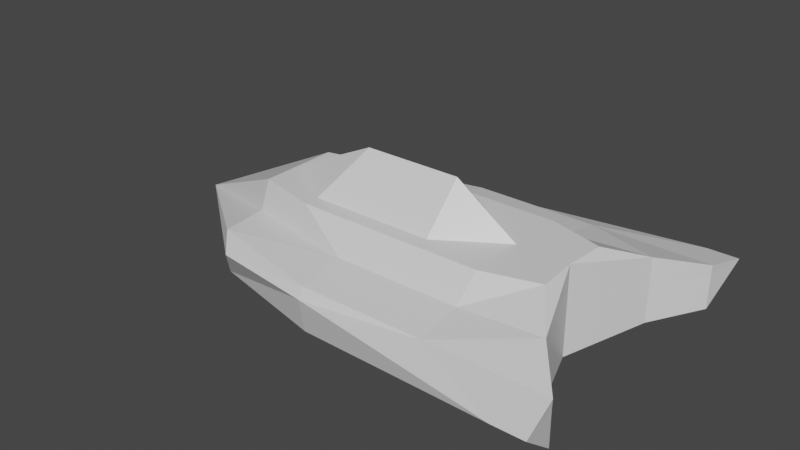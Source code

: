 # Source: Test_Nave.blend  (saved by Blender 2.80.75; exported with 4.5.12 LTS)
import bpy
from mathutils import Matrix  # noqa: F401  (used for matrix-valued properties, if any)

bpy.ops.wm.read_factory_settings(use_empty=True)
scene = bpy.context.scene
scene.name = 'Scene'

# ---- collections
col_collection = bpy.data.collections.new('Collection'); scene.collection.children.link(col_collection)

# ---- materials (node trees are filled in below, after node groups)
mat_material = bpy.data.materials.new('Material')
mat_material.alpha_threshold = 0.0
mat_material.use_transparent_shadow = False
mat_material.line_color = (0.0, 0.0, 0.0, 1.0)

# ---- material node trees
mat_material.use_nodes = True; mat_material.node_tree.nodes.clear()
_N = mat_material.node_tree.nodes; _L = mat_material.node_tree.links
n0 = _N.new('ShaderNodeOutputMaterial'); n0.name = 'Material Output'; n0.location = (300, 300)
n1 = _N.new('ShaderNodeBsdfPrincipled'); n1.name = 'Principled BSDF'; n1.location = (10, 300)
n1.distribution = 'GGX'
n1.subsurface_method = 'BURLEY'
n1.inputs[2].default_value = 0.4
n1.inputs[3].default_value = 1.45
n1.inputs[27].default_value = (0.0, 0.0, 0.0, 1.0)
n1.inputs[28].default_value = 1.0
_L.new(n1.outputs[0], n0.inputs[0])
n0.is_active_output = True

# ---- world
world_world = bpy.data.worlds.new('World'); scene.world = world_world
world_world.use_nodes = True; world_world.node_tree.nodes.clear()
_N = world_world.node_tree.nodes; _L = world_world.node_tree.links
n0 = _N.new('ShaderNodeOutputWorld'); n0.name = 'World Output'; n0.location = (300, 300)
n1 = _N.new('ShaderNodeBackground'); n1.name = 'Background'; n1.location = (10, 300)
n1.inputs[0].default_value = (0.05088, 0.05088, 0.05088, 1.0)
_L.new(n1.outputs[0], n0.inputs[0])
n0.is_active_output = True
world_world.color = (0.05088, 0.05088, 0.05088)
world_world.use_sun_shadow = False
world_world.sun_shadow_jitter_overblur = 0.0

# ---- meshes
me_cube = bpy.data.meshes.new('Cube')
me_cube.from_pydata([(0.7081, 0.0, 0.4811), (-1.0, 0.0, -0.2139), (0.7081, 0.0, -0.5864), (0.0, 0.4477, 0.4811), (2.98e-08, 0.0, -0.5864), (0.0, 0.0, 0.9953), (0.5, 0.4477, 0.4811), (0.5, 0.0, 0.4811), (0.5, 0.0, -0.5864), (-0.5, 0.0, -0.5864), (-0.5, 0.3247, 0.4811), (-0.5, 0.0, 0.4811), (1.0, 1.334, 0.0), (0.7081, 0.0, 0.0), (1.49e-08, 1.055, 0.0), (0.8763, 1.334, 0.0), (-0.4107, 0.9438, 0.0), (0.9747, 1.0, 0.1081), (1.49e-08, 1.0, 0.1081), (0.5, 1.0, 0.1081), (-0.5, 0.7608, 0.1081), (0.9736, 1.0, -0.4141), (0.7081, 0.0, -0.4141), (5.96e-08, 1.0, -0.4141), (0.5, 1.0, -0.4141), (-0.5, 0.7608, -0.4141), (0.8333, 0.6494, 0.2757), (7.451e-09, 0.6494, 0.2088), (0.5, 0.6494, 0.2088), (-0.5, 0.4102, 0.1474), (0.8333, 0.6494, -0.5002), (0.7081, 0.0, -0.5002), (2.98e-08, 0.6494, -0.5002), (0.5, 0.6494, -0.5002), (-0.5, 0.4102, -0.5002), (0.7191, 0.3247, 0.4811), (-0.25, 0.4477, 0.4811), (-0.1431, 0.0, 0.9953), (0.0, 0.3247, 0.4811), (0.25, 0.4477, 0.4811), (0.25, 0.0, 0.9953), (-0.25, 0.3247, 0.4811), (0.25, 0.3247, 0.4811), (0.8333, 0.6494, -0.4141), (0.8333, 0.6494, 0.0), (0.9736, 1.0, 0.0)], [], [(26, 35, 0), (17, 26, 44, 45), (10, 1, 11), (42, 38, 5, 40), (29, 10, 36, 3, 27), (35, 6, 7, 0), (27, 3, 39, 6, 28), (1, 10, 29), (41, 10, 11), (1, 16, 25), (23, 14, 15, 24), (25, 16, 14, 23), (43, 44, 13, 22), (24, 15, 12, 21), (1, 20, 16), (14, 18, 19, 15), (16, 20, 18, 14), (43, 21, 45, 44), (15, 19, 17, 12), (33, 24, 21, 30), (30, 21, 43), (34, 25, 23, 32), (32, 23, 24, 33), (1, 25, 34), (1, 29, 20), (18, 27, 28, 19), (20, 29, 27, 18), (19, 28, 26, 17), (1, 34, 9), (4, 32, 33, 8), (9, 34, 32, 4), (2, 30, 31), (8, 33, 30, 2), (38, 41, 37, 5), (3, 36, 41, 38), (36, 10, 41), (42, 7, 6, 39), (42, 40, 7), (39, 3, 38, 42), (37, 41, 11), (44, 26, 0, 13), (21, 12, 45), (31, 30, 43, 22), (12, 17, 45), (28, 6, 35, 26)])
_uv = me_cube.uv_layers.new(name='UVMap')
_uv.uv.foreach_set('vector', [0.5938, 0.5, 0.625, 0.4688, 0.625, 0.5, 0.5625, 0.5, 0.5938, 0.5, 0.5, 0.5642, 0.5, 0.5313, 0.8125, 0.5, 0.875, 0.625, 0.8125, 0.625, 0.7188, 0.5625, 0.75, 0.5625, 0.75, 0.625, 0.7188, 0.625, 0.5938, 0.3125, 0.625, 0.3125, 0.625, 0.3438, 0.625, 0.375, 0.5938, 0.375, 0.6562, 0.5, 0.6875, 0.5, 0.6875, 0.625, 0.625, 0.5625, 0.5938, 0.375, 0.625, 0.375, 0.625, 0.4062, 0.625, 0.4375, 0.5938, 0.4375, 0.625, 0.25, 0.625, 0.3125, 0.5938, 0.3125, 0.7812, 0.5625, 0.8125, 0.5625, 0.8125, 0.625, 0.5, 0.25, 0.5, 0.3125, 0.4375, 0.3125, 0.4375, 0.375, 0.5, 0.375, 0.5, 0.4375, 0.4375, 0.4375, 0.4375, 0.3125, 0.5, 0.3125, 0.5, 0.375, 0.4375, 0.375, 0.4375, 0.5438, 0.5, 0.5642, 0.5, 0.625, 0.4375, 0.625, 0.4375, 0.4375, 0.5, 0.4375, 0.5, 0.5, 0.4375, 0.5, 0.5625, 0.25, 0.5625, 0.3125, 0.5, 0.3125, 0.5, 0.375, 0.5625, 0.375, 0.5625, 0.4375, 0.5, 0.4375, 0.5, 0.3125, 0.5625, 0.3125, 0.5625, 0.375, 0.5, 0.375, 0.4375, 0.5438, 0.4375, 0.5, 0.5, 0.5313, 0.5, 0.5642, 0.5, 0.4375, 0.5625, 0.4375, 0.5625, 0.5, 0.5, 0.5, 0.4062, 0.4375, 0.4375, 0.4375, 0.4375, 0.5, 0.4062, 0.5, 0.4062, 0.5, 0.4375, 0.5, 0.4375, 0.5438, 0.4062, 0.3125, 0.4375, 0.3125, 0.4375, 0.375, 0.4062, 0.375, 0.4062, 0.375, 0.4375, 0.375, 0.4375, 0.4375, 0.4062, 0.4375, 0.4375, 0.25, 0.4375, 0.3125, 0.4062, 0.3125, 0.5938, 0.25, 0.5938, 0.3125, 0.5625, 0.3125, 0.5625, 0.375, 0.5938, 0.375, 0.5938, 0.4375, 0.5625, 0.4375, 0.5625, 0.3125, 0.5938, 0.3125, 0.5938, 0.375, 0.5625, 0.375, 0.5625, 0.4375, 0.5938, 0.4375, 0.5938, 0.5, 0.5625, 0.5, 0.4062, 0.25, 0.4062, 0.3125, 0.375, 0.3125, 0.375, 0.375, 0.4062, 0.375, 0.4062, 0.4375, 0.375, 0.4375, 0.375, 0.3125, 0.4062, 0.3125, 0.4062, 0.375, 0.375, 0.375, 0.375, 0.5, 0.4062, 0.5, 0.4062, 0.625, 0.375, 0.4375, 0.4062, 0.4375, 0.4062, 0.5, 0.375, 0.5, 0.75, 0.5625, 0.7812, 0.5625, 0.7812, 0.625, 0.75, 0.625, 0.75, 0.5, 0.7812, 0.5, 0.7812, 0.5625, 0.75, 0.5625, 0.7812, 0.5, 0.8125, 0.5625, 0.7812, 0.5625, 0.7188, 0.5625, 0.6875, 0.625, 0.6875, 0.5, 0.7188, 0.5, 0.7188, 0.5625, 0.7188, 0.625, 0.6875, 0.625, 0.7188, 0.5, 0.75, 0.5, 0.75, 0.5625, 0.7188, 0.5625, 0.7812, 0.625, 0.7812, 0.5625, 0.8125, 0.625, 0.5, 0.5642, 0.5938, 0.5, 0.625, 0.625, 0.5, 0.625, 0.4375, 0.5, 0.5, 0.5, 0.5, 0.5313, 0.4062, 0.625, 0.4062, 0.5, 0.4375, 0.5438, 0.4375, 0.625, 0.5, 0.5, 0.5625, 0.5, 0.5, 0.5313, 0.5938, 0.4375, 0.625, 0.4375, 0.625, 0.4688, 0.5938, 0.5])
me_cube.materials.append(mat_material)
me_cube.use_remesh_preserve_volume = False
me_cube.use_remesh_preserve_attributes = False
me_cube.use_mirror_vertex_groups = False
me_cube.update()

# ---- objects
ob_cube = bpy.data.objects.new('Cube', me_cube)

# ---- transforms, parenting, visibility, modifiers, constraints
ob_cube.location = (0.0, 0.0, 0.0)
ob_cube.scale = (3.0, 1.5, 1.0)
ob_cube.lock_rotations_4d = False
ob_cube.empty_display_type = 'ARROWS'
ob_cube.lineart.crease_threshold = 0.0
_m = ob_cube.modifiers.new('Mirror', 'MIRROR')
_m.use_axis = (False, True, False)
_m.use_clip = True

# ---- collection membership
col_collection.objects.link(ob_cube)

# ---- scene / render settings (as saved in the file)
scene.frame_start = 1; scene.frame_end = 250; scene.frame_set(1)
scene.render.engine = 'BLENDER_EEVEE_NEXT'
scene.cycles.use_denoising = False
scene.cycles.samples = 128
scene.cycles.sampling_pattern = 'TABULATED_SOBOL'
scene.cycles.use_adaptive_sampling = False
scene.cycles.use_light_tree = False
scene.view_settings.view_transform = 'Filmic'
bpy.context.view_layer.update()

# ---- added for rendering (the .blend has no active camera and no usable light): camera, sun
cam_auto = bpy.data.cameras.new('AutoCamera')
cam_auto.lens = 50.0
cam_auto.sensor_width = 36.0
cam_auto.clip_end = 1000.0
ob_auto_camera = bpy.data.objects.new('AutoCamera', cam_auto)
scene.collection.objects.link(ob_auto_camera)
ob_auto_camera.location = (6.83223, -8.19867, 5.67023)
ob_auto_camera.rotation_euler = (1.09748, -7.21219e-08, 0.694738)
scene.camera = ob_auto_camera
light_auto_sun = bpy.data.lights.new('AutoSun', 'SUN')
light_auto_sun.energy = 3.0
light_auto_sun.angle = 0.0523599
ob_auto_sun = bpy.data.objects.new('AutoSun', light_auto_sun)
scene.collection.objects.link(ob_auto_sun)
ob_auto_sun.rotation_euler = (0.872665, 0.174533, 0.523599)
bpy.context.view_layer.update()
